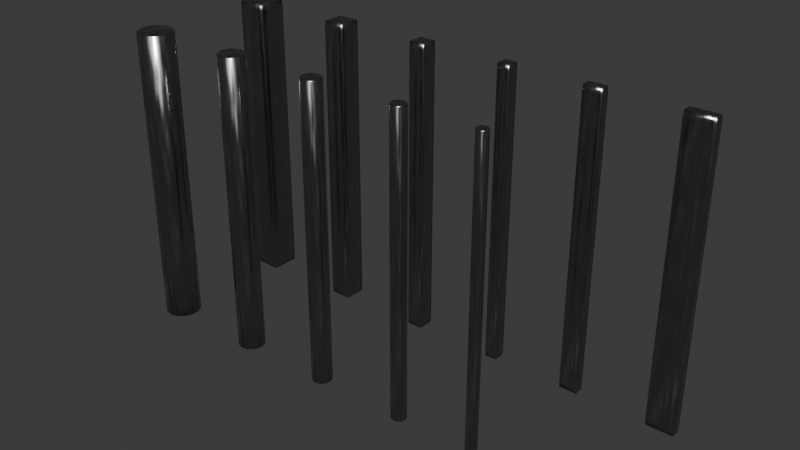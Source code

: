 # Source: FactoryComponentFMRods.blend  (saved by Blender 4.2.67; exported with 4.5.12 LTS)
import bpy
from mathutils import Matrix  # noqa: F401  (used for matrix-valued properties, if any)

bpy.ops.wm.read_factory_settings(use_empty=True)
scene = bpy.context.scene
scene.name = 'Scene'

# ---- collections
col_rods = bpy.data.collections.new('Rods'); scene.collection.children.link(col_rods)
col_circular = bpy.data.collections.new('Circular'); col_rods.children.link(col_circular)
col_square = bpy.data.collections.new('Square'); col_rods.children.link(col_square)
col_export = bpy.data.collections.new('Export'); scene.collection.children.link(col_export)

# ---- materials (node trees are filled in below, after node groups)
mat_metal = bpy.data.materials.new('Metal')

# ---- material node trees
mat_metal.use_nodes = True; mat_metal.node_tree.nodes.clear()
_N = mat_metal.node_tree.nodes; _L = mat_metal.node_tree.links
n0 = _N.new('ShaderNodeOutputMaterial'); n0.name = 'Material Output'; n0.location = (300, 300)
n1 = _N.new('ShaderNodeBsdfPrincipled'); n1.name = 'Principled BSDF'; n1.location = (10, 300)
n1.inputs[0].default_value = (0.3346, 0.3346, 0.3346, 1.0)
n2 = _N.new('ShaderNodeValToRGB'); n2.name = 'Color Ramp'; n2.location = (-458, 316)
while len(n2.color_ramp.elements) > 1: n2.color_ramp.elements.remove(n2.color_ramp.elements[-1])
n2.color_ramp.elements[0].position = 0.1; n2.color_ramp.elements[0].color = (0.0, 0.0, 0.0, 1.0)
_e = n2.color_ramp.elements.new(0.4955); _e.color = (1.0, 1.0, 1.0, 1.0)
n3 = _N.new('ShaderNodeValToRGB'); n3.name = 'Color Ramp.001'; n3.location = (-460, 84)
while len(n3.color_ramp.elements) > 1: n3.color_ramp.elements.remove(n3.color_ramp.elements[-1])
n3.color_ramp.elements[0].position = 0.3318; n3.color_ramp.elements[0].color = (0.0, 0.0, 0.0, 1.0)
_e = n3.color_ramp.elements.new(1.0); _e.color = (1.0, 1.0, 1.0, 1.0)
n4 = _N.new('ShaderNodeTexNoise'); n4.name = 'Noise Texture'; n4.location = (-694, 174)
n4.inputs[2].default_value = 10.0
n4.inputs[3].default_value = 15.0
n4.inputs[4].default_value = 0.8
n4.inputs[5].default_value = 0.75
n5 = _N.new('ShaderNodeMapping'); n5.name = 'Mapping'; n5.location = (-1382, -22)
n6 = _N.new('ShaderNodeTexCoord'); n6.name = 'Texture Coordinate'; n6.location = (-1562, -22)
n7 = _N.new('ShaderNodeBump'); n7.name = 'Bump'; n7.location = (-116, -100)
n7.inputs[0].default_value = 0.001
n7.inputs[1].default_value = 1.0
n7.inputs[2].default_value = 1.0
n8 = _N.new('ShaderNodeTexVoronoi'); n8.name = 'Voronoi Texture'; n8.location = (-345, -156)
n8.inputs[2].default_value = 2.5
n8.inputs[3].default_value = 0.1
n9 = _N.new('ShaderNodeMapping'); n9.name = 'Mapping.001'; n9.location = (-555, -163)
n10 = _N.new('ShaderNodeTexNoise'); n10.name = 'Noise Texture.001'; n10.location = (-774, -251)
n10.inputs[3].default_value = 8.0
n10.inputs[4].default_value = 0.6
_L.new(n1.outputs[0], n0.inputs[0])
_L.new(n2.outputs[0], n1.inputs[1])
_L.new(n3.outputs[0], n1.inputs[2])
_L.new(n5.outputs[0], n4.inputs[0])
_L.new(n6.outputs[0], n5.inputs[0])
_L.new(n4.outputs[0], n3.inputs[0])
_L.new(n7.outputs[0], n1.inputs[5])
_L.new(n8.outputs[1], n7.inputs[3])
_L.new(n9.outputs[0], n8.inputs[0])
_L.new(n10.outputs[0], n9.inputs[0])
_L.new(n5.outputs[0], n10.inputs[0])
n0.is_active_output = True

# ---- world
world_world = bpy.data.worlds.new('World'); scene.world = world_world
world_world.use_nodes = True; world_world.node_tree.nodes.clear()
_N = world_world.node_tree.nodes; _L = world_world.node_tree.links
n0 = _N.new('ShaderNodeOutputWorld'); n0.name = 'World Output'; n0.location = (300, 300)
n1 = _N.new('ShaderNodeBackground'); n1.name = 'Background'; n1.location = (10, 300)
n1.inputs[0].default_value = (0.05088, 0.05088, 0.05088, 1.0)
_L.new(n1.outputs[0], n0.inputs[0])
n0.is_active_output = True
world_world.color = (0.05088, 0.05088, 0.05088)
world_world.use_sun_shadow = False
world_world.sun_shadow_jitter_overblur = 0.0

# ---- meshes
me_cylinder_006 = bpy.data.meshes.new('Cylinder.006')
me_cylinder_006.from_pydata([(-0.01556, 0.03757, 0.5031), (0.0, 0.045, 0.5), (-0.02875, 0.02875, 0.5031), (0.01722, 0.04157, 0.5), (-0.03757, 0.01556, 0.5031), (0.03182, 0.03182, 0.5), (-0.04066, 3.704e-11, 0.5031), (0.04157, 0.01722, 0.5), (-0.03757, -0.01556, 0.5031), (0.045, 0.0, 0.5), (-0.02875, -0.02875, 0.5031), (0.04157, -0.01722, 0.5), (-0.01556, -0.03757, 0.5031), (0.03182, -0.03182, 0.5), (-6.572e-11, -0.04066, 0.5031), (0.01722, -0.04157, 0.5), (0.01556, -0.03757, 0.5031), (0.0, -0.045, 0.5), (0.02875, -0.02875, 0.5031), (-0.01722, -0.04157, 0.5), (0.03757, -0.01556, 0.5031), (-0.03182, -0.03182, 0.5), (0.04066, 3.704e-11, 0.5031), (-0.04157, -0.01722, 0.5), (0.03757, 0.01556, 0.5031), (-0.045, 0.0, 0.5), (0.02875, 0.02875, 0.5031), (-0.04157, 0.01722, 0.5), (-6.572e-11, 0.04066, 0.5031), (-0.03182, 0.03182, 0.5), (0.01556, 0.03757, 0.5031), (-0.01722, 0.04157, 0.5), (-0.01556, 0.03757, -0.5031), (0.0, 0.045, -0.5), (-0.02875, 0.02875, -0.5031), (0.01722, 0.04157, -0.5), (-0.03757, 0.01556, -0.5031), (0.03182, 0.03182, -0.5), (-0.04066, 3.704e-11, -0.5031), (0.04157, 0.01722, -0.5), (-0.03757, -0.01556, -0.5031), (0.045, 0.0, -0.5), (-0.02875, -0.02875, -0.5031), (0.04157, -0.01722, -0.5), (-0.01556, -0.03757, -0.5031), (0.03182, -0.03182, -0.5), (-6.572e-11, -0.04066, -0.5031), (0.01722, -0.04157, -0.5), (0.01556, -0.03757, -0.5031), (0.0, -0.045, -0.5), (0.02875, -0.02875, -0.5031), (-0.01722, -0.04157, -0.5), (0.03757, -0.01556, -0.5031), (-0.03182, -0.03182, -0.5), (0.04066, 3.704e-11, -0.5031), (-0.04157, -0.01722, -0.5), (0.03757, 0.01556, -0.5031), (-0.045, 0.0, -0.5), (0.02875, 0.02875, -0.5031), (-0.04157, 0.01722, -0.5), (-6.572e-11, 0.04066, -0.5031), (-0.03182, 0.03182, -0.5), (0.01556, 0.03757, -0.5031), (-0.01722, 0.04157, -0.5)], [], [(3, 35, 33, 1), (5, 37, 35, 3), (7, 39, 37, 5), (9, 41, 39, 7), (11, 43, 41, 9), (13, 45, 43, 11), (15, 47, 45, 13), (17, 49, 47, 15), (19, 51, 49, 17), (21, 53, 51, 19), (23, 55, 53, 21), (25, 57, 55, 23), (27, 59, 57, 25), (23, 21, 10, 8), (29, 61, 59, 27), (31, 63, 61, 29), (13, 11, 20, 18), (27, 25, 6, 4), (3, 1, 28, 30), (17, 15, 16, 14), (7, 5, 26, 24), (31, 29, 2, 0), (21, 19, 12, 10), (11, 9, 22, 20), (25, 23, 8, 6), (15, 13, 18, 16), (5, 3, 30, 26), (29, 27, 4, 2), (19, 17, 14, 12), (9, 7, 24, 22), (1, 31, 0, 28), (30, 28, 0, 2, 4, 6, 8, 10, 12, 14, 16, 18, 20, 22, 24, 26), (55, 40, 42, 53), (45, 50, 52, 43), (59, 36, 38, 57), (35, 62, 60, 33), (49, 46, 48, 47), (39, 56, 58, 37), (63, 32, 34, 61), (53, 42, 44, 51), (43, 52, 54, 41), (57, 38, 40, 55), (47, 48, 50, 45), (37, 58, 62, 35), (61, 34, 36, 59), (51, 44, 46, 49), (41, 54, 56, 39), (33, 60, 32, 63), (62, 58, 56, 54, 52, 50, 48, 46, 44, 42, 40, 38, 36, 34, 32, 60), (1, 33, 63, 31)])
me_cylinder_006.polygons.foreach_set('use_smooth', [True] * 50)
_uv = me_cylinder_006.uv_layers.new(name='UVMap')
_uv.uv.foreach_set('vector', [0.9375, 1.0, 0.9375, 1.0, 1.0, 1.0, 1.0, 1.0, 0.875, 1.0, 0.875, 1.0, 0.9375, 1.0, 0.9375, 1.0, 0.8125, 1.0, 0.8125, 1.0, 0.875, 1.0, 0.875, 1.0, 0.75, 1.0, 0.75, 1.0, 0.8125, 1.0, 0.8125, 1.0, 0.6875, 1.0, 0.6875, 1.0, 0.75, 1.0, 0.75, 1.0, 0.625, 1.0, 0.625, 1.0, 0.6875, 1.0, 0.6875, 1.0, 0.5625, 1.0, 0.5625, 1.0, 0.625, 1.0, 0.625, 1.0, 0.5, 1.0, 0.5, 1.0, 0.5625, 1.0, 0.5625, 1.0, 0.4375, 1.0, 0.4375, 1.0, 0.5, 1.0, 0.5, 1.0, 0.375, 1.0, 0.375, 1.0, 0.4375, 1.0, 0.4375, 1.0, 0.3125, 1.0, 0.3125, 1.0, 0.375, 1.0, 0.375, 1.0, 0.25, 1.0, 0.25, 1.0, 0.3125, 1.0, 0.3125, 1.0, 0.1875, 1.0, 0.1875, 1.0, 0.25, 1.0, 0.25, 1.0, 0.3125, 1.0, 0.375, 1.0, 0.375, 1.0, 0.3125, 1.0, 0.125, 1.0, 0.125, 1.0, 0.1875, 1.0, 0.1875, 1.0, 0.0625, 1.0, 0.0625, 1.0, 0.125, 1.0, 0.125, 1.0, 0.625, 1.0, 0.6875, 1.0, 0.6875, 1.0, 0.625, 1.0, 0.1875, 1.0, 0.25, 1.0, 0.25, 1.0, 0.1875, 1.0, 0.9375, 1.0, 1.0, 1.0, 1.0, 1.0, 0.9375, 1.0, 0.5, 1.0, 0.5625, 1.0, 0.5625, 1.0, 0.5, 1.0, 0.8125, 1.0, 0.875, 1.0, 0.875, 1.0, 0.8125, 1.0, 0.0625, 1.0, 0.125, 1.0, 0.125, 1.0, 0.0625, 1.0, 0.375, 1.0, 0.4375, 1.0, 0.4375, 1.0, 0.375, 1.0, 0.6875, 1.0, 0.75, 1.0, 0.75, 1.0, 0.6875, 1.0, 0.25, 1.0, 0.3125, 1.0, 0.3125, 1.0, 0.25, 1.0, 0.5625, 1.0, 0.625, 1.0, 0.625, 1.0, 0.5625, 1.0, 0.875, 1.0, 0.9375, 1.0, 0.9375, 1.0, 0.875, 1.0, 0.125, 1.0, 0.1875, 1.0, 0.1875, 1.0, 0.125, 1.0, 0.4375, 1.0, 0.5, 1.0, 0.5, 1.0, 0.4375, 1.0, 0.75, 1.0, 0.8125, 1.0, 0.8125, 1.0, 0.75, 1.0, 0.0, 1.0, 0.0625, 1.0, 0.0625, 1.0, 0.0, 1.0, 0.3418, 0.4717, 0.25, 0.49, 0.1582, 0.4717, 0.08029, 0.4197, 0.02827, 0.3418, 0.01, 0.25, 0.02827, 0.1582, 0.08029, 0.08029, 0.1582, 0.02827, 0.25, 0.01, 0.3418, 0.02827, 0.4197, 0.08029, 0.4717, 0.1582, 0.49, 0.25, 0.4717, 0.3418, 0.4197, 0.4197, 0.3125, 1.0, 0.3125, 1.0, 0.375, 1.0, 0.375, 1.0, 0.625, 1.0, 0.625, 1.0, 0.6875, 1.0, 0.6875, 1.0, 0.1875, 1.0, 0.1875, 1.0, 0.25, 1.0, 0.25, 1.0, 0.9375, 1.0, 0.9375, 1.0, 1.0, 1.0, 1.0, 1.0, 0.5, 1.0, 0.5, 1.0, 0.5625, 1.0, 0.5625, 1.0, 0.8125, 1.0, 0.8125, 1.0, 0.875, 1.0, 0.875, 1.0, 0.0625, 1.0, 0.0625, 1.0, 0.125, 1.0, 0.125, 1.0, 0.375, 1.0, 0.375, 1.0, 0.4375, 1.0, 0.4375, 1.0, 0.6875, 1.0, 0.6875, 1.0, 0.75, 1.0, 0.75, 1.0, 0.25, 1.0, 0.25, 1.0, 0.3125, 1.0, 0.3125, 1.0, 0.5625, 1.0, 0.5625, 1.0, 0.625, 1.0, 0.625, 1.0, 0.875, 1.0, 0.875, 1.0, 0.9375, 1.0, 0.9375, 1.0, 0.125, 1.0, 0.125, 1.0, 0.1875, 1.0, 0.1875, 1.0, 0.4375, 1.0, 0.4375, 1.0, 0.5, 1.0, 0.5, 1.0, 0.75, 1.0, 0.75, 1.0, 0.8125, 1.0, 0.8125, 1.0, 0.0, 1.0, 0.0, 1.0, 0.0625, 1.0, 0.0625, 1.0, 0.3418, 0.4717, 0.4197, 0.4197, 0.4717, 0.3418, 0.49, 0.25, 0.4717, 0.1582, 0.4197, 0.08029, 0.3418, 0.02827, 0.25, 0.01, 0.1582, 0.02827, 0.08029, 0.08029, 0.02827, 0.1582, 0.01, 0.25, 0.02827, 0.3418, 0.08029, 0.4197, 0.1582, 0.4717, 0.25, 0.49, 0.0, 1.0, 0.0, 1.0, 0.0625, 1.0, 0.0625, 1.0])
me_cylinder_006.materials.append(mat_metal)
me_cylinder_006.update()
me_cylinder_007 = bpy.data.meshes.new('Cylinder.007')
me_cylinder_007.from_pydata([(-0.01167, 0.02818, 0.5031), (0.0, 0.03375, 0.5), (-0.02156, 0.02156, 0.5031), (0.01292, 0.03118, 0.5), (-0.02818, 0.01167, 0.5031), (0.02386, 0.02386, 0.5), (-0.0305, 2.778e-11, 0.5031), (0.03118, 0.01292, 0.5), (-0.02818, -0.01167, 0.5031), (0.03375, 0.0, 0.5), (-0.02156, -0.02156, 0.5031), (0.03118, -0.01292, 0.5), (-0.01167, -0.02818, 0.5031), (0.02386, -0.02386, 0.5), (-4.929e-11, -0.0305, 0.5031), (0.01292, -0.03118, 0.5), (0.01167, -0.02818, 0.5031), (0.0, -0.03375, 0.5), (0.02156, -0.02156, 0.5031), (-0.01292, -0.03118, 0.5), (0.02818, -0.01167, 0.5031), (-0.02386, -0.02386, 0.5), (0.0305, 2.778e-11, 0.5031), (-0.03118, -0.01292, 0.5), (0.02818, 0.01167, 0.5031), (-0.03375, 0.0, 0.5), (0.02156, 0.02156, 0.5031), (-0.03118, 0.01292, 0.5), (-4.929e-11, 0.0305, 0.5031), (-0.02386, 0.02386, 0.5), (0.01167, 0.02818, 0.5031), (-0.01292, 0.03118, 0.5), (-0.01167, 0.02818, -0.5031), (0.0, 0.03375, -0.5), (-0.02156, 0.02156, -0.5031), (0.01292, 0.03118, -0.5), (-0.02818, 0.01167, -0.5031), (0.02386, 0.02386, -0.5), (-0.0305, 2.778e-11, -0.5031), (0.03118, 0.01292, -0.5), (-0.02818, -0.01167, -0.5031), (0.03375, 0.0, -0.5), (-0.02156, -0.02156, -0.5031), (0.03118, -0.01292, -0.5), (-0.01167, -0.02818, -0.5031), (0.02386, -0.02386, -0.5), (-4.929e-11, -0.0305, -0.5031), (0.01292, -0.03118, -0.5), (0.01167, -0.02818, -0.5031), (0.0, -0.03375, -0.5), (0.02156, -0.02156, -0.5031), (-0.01292, -0.03118, -0.5), (0.02818, -0.01167, -0.5031), (-0.02386, -0.02386, -0.5), (0.0305, 2.778e-11, -0.5031), (-0.03118, -0.01292, -0.5), (0.02818, 0.01167, -0.5031), (-0.03375, 0.0, -0.5), (0.02156, 0.02156, -0.5031), (-0.03118, 0.01292, -0.5), (-4.929e-11, 0.0305, -0.5031), (-0.02386, 0.02386, -0.5), (0.01167, 0.02818, -0.5031), (-0.01292, 0.03118, -0.5)], [], [(3, 35, 33, 1), (5, 37, 35, 3), (7, 39, 37, 5), (9, 41, 39, 7), (11, 43, 41, 9), (13, 45, 43, 11), (15, 47, 45, 13), (17, 49, 47, 15), (19, 51, 49, 17), (21, 53, 51, 19), (23, 55, 53, 21), (25, 57, 55, 23), (27, 59, 57, 25), (23, 21, 10, 8), (29, 61, 59, 27), (31, 63, 61, 29), (13, 11, 20, 18), (27, 25, 6, 4), (3, 1, 28, 30), (17, 15, 16, 14), (7, 5, 26, 24), (31, 29, 2, 0), (21, 19, 12, 10), (11, 9, 22, 20), (25, 23, 8, 6), (15, 13, 18, 16), (5, 3, 30, 26), (29, 27, 4, 2), (19, 17, 14, 12), (9, 7, 24, 22), (1, 31, 0, 28), (30, 28, 0, 2, 4, 6, 8, 10, 12, 14, 16, 18, 20, 22, 24, 26), (55, 40, 42, 53), (45, 50, 52, 43), (59, 36, 38, 57), (35, 62, 60, 33), (49, 46, 48, 47), (39, 56, 58, 37), (63, 32, 34, 61), (53, 42, 44, 51), (43, 52, 54, 41), (57, 38, 40, 55), (47, 48, 50, 45), (37, 58, 62, 35), (61, 34, 36, 59), (51, 44, 46, 49), (41, 54, 56, 39), (33, 60, 32, 63), (62, 58, 56, 54, 52, 50, 48, 46, 44, 42, 40, 38, 36, 34, 32, 60), (1, 33, 63, 31)])
me_cylinder_007.polygons.foreach_set('use_smooth', [True] * 50)
_uv = me_cylinder_007.uv_layers.new(name='UVMap')
_uv.uv.foreach_set('vector', [0.9375, 1.0, 0.9375, 1.0, 1.0, 1.0, 1.0, 1.0, 0.875, 1.0, 0.875, 1.0, 0.9375, 1.0, 0.9375, 1.0, 0.8125, 1.0, 0.8125, 1.0, 0.875, 1.0, 0.875, 1.0, 0.75, 1.0, 0.75, 1.0, 0.8125, 1.0, 0.8125, 1.0, 0.6875, 1.0, 0.6875, 1.0, 0.75, 1.0, 0.75, 1.0, 0.625, 1.0, 0.625, 1.0, 0.6875, 1.0, 0.6875, 1.0, 0.5625, 1.0, 0.5625, 1.0, 0.625, 1.0, 0.625, 1.0, 0.5, 1.0, 0.5, 1.0, 0.5625, 1.0, 0.5625, 1.0, 0.4375, 1.0, 0.4375, 1.0, 0.5, 1.0, 0.5, 1.0, 0.375, 1.0, 0.375, 1.0, 0.4375, 1.0, 0.4375, 1.0, 0.3125, 1.0, 0.3125, 1.0, 0.375, 1.0, 0.375, 1.0, 0.25, 1.0, 0.25, 1.0, 0.3125, 1.0, 0.3125, 1.0, 0.1875, 1.0, 0.1875, 1.0, 0.25, 1.0, 0.25, 1.0, 0.3125, 1.0, 0.375, 1.0, 0.375, 1.0, 0.3125, 1.0, 0.125, 1.0, 0.125, 1.0, 0.1875, 1.0, 0.1875, 1.0, 0.0625, 1.0, 0.0625, 1.0, 0.125, 1.0, 0.125, 1.0, 0.625, 1.0, 0.6875, 1.0, 0.6875, 1.0, 0.625, 1.0, 0.1875, 1.0, 0.25, 1.0, 0.25, 1.0, 0.1875, 1.0, 0.9375, 1.0, 1.0, 1.0, 1.0, 1.0, 0.9375, 1.0, 0.5, 1.0, 0.5625, 1.0, 0.5625, 1.0, 0.5, 1.0, 0.8125, 1.0, 0.875, 1.0, 0.875, 1.0, 0.8125, 1.0, 0.0625, 1.0, 0.125, 1.0, 0.125, 1.0, 0.0625, 1.0, 0.375, 1.0, 0.4375, 1.0, 0.4375, 1.0, 0.375, 1.0, 0.6875, 1.0, 0.75, 1.0, 0.75, 1.0, 0.6875, 1.0, 0.25, 1.0, 0.3125, 1.0, 0.3125, 1.0, 0.25, 1.0, 0.5625, 1.0, 0.625, 1.0, 0.625, 1.0, 0.5625, 1.0, 0.875, 1.0, 0.9375, 1.0, 0.9375, 1.0, 0.875, 1.0, 0.125, 1.0, 0.1875, 1.0, 0.1875, 1.0, 0.125, 1.0, 0.4375, 1.0, 0.5, 1.0, 0.5, 1.0, 0.4375, 1.0, 0.75, 1.0, 0.8125, 1.0, 0.8125, 1.0, 0.75, 1.0, 0.0, 1.0, 0.0625, 1.0, 0.0625, 1.0, 0.0, 1.0, 0.3418, 0.4717, 0.25, 0.49, 0.1582, 0.4717, 0.08029, 0.4197, 0.02827, 0.3418, 0.01, 0.25, 0.02827, 0.1582, 0.08029, 0.08029, 0.1582, 0.02827, 0.25, 0.01, 0.3418, 0.02827, 0.4197, 0.08029, 0.4717, 0.1582, 0.49, 0.25, 0.4717, 0.3418, 0.4197, 0.4197, 0.3125, 1.0, 0.3125, 1.0, 0.375, 1.0, 0.375, 1.0, 0.625, 1.0, 0.625, 1.0, 0.6875, 1.0, 0.6875, 1.0, 0.1875, 1.0, 0.1875, 1.0, 0.25, 1.0, 0.25, 1.0, 0.9375, 1.0, 0.9375, 1.0, 1.0, 1.0, 1.0, 1.0, 0.5, 1.0, 0.5, 1.0, 0.5625, 1.0, 0.5625, 1.0, 0.8125, 1.0, 0.8125, 1.0, 0.875, 1.0, 0.875, 1.0, 0.0625, 1.0, 0.0625, 1.0, 0.125, 1.0, 0.125, 1.0, 0.375, 1.0, 0.375, 1.0, 0.4375, 1.0, 0.4375, 1.0, 0.6875, 1.0, 0.6875, 1.0, 0.75, 1.0, 0.75, 1.0, 0.25, 1.0, 0.25, 1.0, 0.3125, 1.0, 0.3125, 1.0, 0.5625, 1.0, 0.5625, 1.0, 0.625, 1.0, 0.625, 1.0, 0.875, 1.0, 0.875, 1.0, 0.9375, 1.0, 0.9375, 1.0, 0.125, 1.0, 0.125, 1.0, 0.1875, 1.0, 0.1875, 1.0, 0.4375, 1.0, 0.4375, 1.0, 0.5, 1.0, 0.5, 1.0, 0.75, 1.0, 0.75, 1.0, 0.8125, 1.0, 0.8125, 1.0, 0.0, 1.0, 0.0, 1.0, 0.0625, 1.0, 0.0625, 1.0, 0.3418, 0.4717, 0.4197, 0.4197, 0.4717, 0.3418, 0.49, 0.25, 0.4717, 0.1582, 0.4197, 0.08029, 0.3418, 0.02827, 0.25, 0.01, 0.1582, 0.02827, 0.08029, 0.08029, 0.02827, 0.1582, 0.01, 0.25, 0.02827, 0.3418, 0.08029, 0.4197, 0.1582, 0.4717, 0.25, 0.49, 0.0, 1.0, 0.0, 1.0, 0.0625, 1.0, 0.0625, 1.0])
me_cylinder_007.materials.append(mat_metal)
me_cylinder_007.update()
me_cylinder_008 = bpy.data.meshes.new('Cylinder.008')
me_cylinder_008.from_pydata([(-0.008753, 0.02113, 0.5031), (0.0, 0.02531, 0.5), (-0.01617, 0.01617, 0.5031), (0.009687, 0.02339, 0.5), (-0.02113, 0.008753, 0.5031), (0.0179, 0.0179, 0.5), (-0.02287, 2.084e-11, 0.5031), (0.02339, 0.009687, 0.5), (-0.02113, -0.008753, 0.5031), (0.02531, 0.0, 0.5), (-0.01617, -0.01617, 0.5031), (0.02339, -0.009687, 0.5), (-0.008753, -0.02113, 0.5031), (0.0179, -0.0179, 0.5), (-3.697e-11, -0.02287, 0.5031), (0.009687, -0.02339, 0.5), (0.008753, -0.02113, 0.5031), (0.0, -0.02531, 0.5), (0.01617, -0.01617, 0.5031), (-0.009687, -0.02339, 0.5), (0.02113, -0.008753, 0.5031), (-0.0179, -0.0179, 0.5), (0.02287, 2.084e-11, 0.5031), (-0.02339, -0.009687, 0.5), (0.02113, 0.008753, 0.5031), (-0.02531, 0.0, 0.5), (0.01617, 0.01617, 0.5031), (-0.02339, 0.009687, 0.5), (-3.697e-11, 0.02287, 0.5031), (-0.0179, 0.0179, 0.5), (0.008753, 0.02113, 0.5031), (-0.009687, 0.02339, 0.5), (-0.008753, 0.02113, -0.5031), (0.0, 0.02531, -0.5), (-0.01617, 0.01617, -0.5031), (0.009687, 0.02339, -0.5), (-0.02113, 0.008753, -0.5031), (0.0179, 0.0179, -0.5), (-0.02287, 2.084e-11, -0.5031), (0.02339, 0.009687, -0.5), (-0.02113, -0.008753, -0.5031), (0.02531, 0.0, -0.5), (-0.01617, -0.01617, -0.5031), (0.02339, -0.009687, -0.5), (-0.008753, -0.02113, -0.5031), (0.0179, -0.0179, -0.5), (-3.697e-11, -0.02287, -0.5031), (0.009687, -0.02339, -0.5), (0.008753, -0.02113, -0.5031), (0.0, -0.02531, -0.5), (0.01617, -0.01617, -0.5031), (-0.009687, -0.02339, -0.5), (0.02113, -0.008753, -0.5031), (-0.0179, -0.0179, -0.5), (0.02287, 2.084e-11, -0.5031), (-0.02339, -0.009687, -0.5), (0.02113, 0.008753, -0.5031), (-0.02531, 0.0, -0.5), (0.01617, 0.01617, -0.5031), (-0.02339, 0.009687, -0.5), (-3.697e-11, 0.02287, -0.5031), (-0.0179, 0.0179, -0.5), (0.008753, 0.02113, -0.5031), (-0.009687, 0.02339, -0.5)], [], [(3, 35, 33, 1), (5, 37, 35, 3), (7, 39, 37, 5), (9, 41, 39, 7), (11, 43, 41, 9), (13, 45, 43, 11), (15, 47, 45, 13), (17, 49, 47, 15), (19, 51, 49, 17), (21, 53, 51, 19), (23, 55, 53, 21), (25, 57, 55, 23), (27, 59, 57, 25), (23, 21, 10, 8), (29, 61, 59, 27), (31, 63, 61, 29), (13, 11, 20, 18), (27, 25, 6, 4), (3, 1, 28, 30), (17, 15, 16, 14), (7, 5, 26, 24), (31, 29, 2, 0), (21, 19, 12, 10), (11, 9, 22, 20), (25, 23, 8, 6), (15, 13, 18, 16), (5, 3, 30, 26), (29, 27, 4, 2), (19, 17, 14, 12), (9, 7, 24, 22), (1, 31, 0, 28), (30, 28, 0, 2, 4, 6, 8, 10, 12, 14, 16, 18, 20, 22, 24, 26), (55, 40, 42, 53), (45, 50, 52, 43), (59, 36, 38, 57), (35, 62, 60, 33), (49, 46, 48, 47), (39, 56, 58, 37), (63, 32, 34, 61), (53, 42, 44, 51), (43, 52, 54, 41), (57, 38, 40, 55), (47, 48, 50, 45), (37, 58, 62, 35), (61, 34, 36, 59), (51, 44, 46, 49), (41, 54, 56, 39), (33, 60, 32, 63), (62, 58, 56, 54, 52, 50, 48, 46, 44, 42, 40, 38, 36, 34, 32, 60), (1, 33, 63, 31)])
me_cylinder_008.polygons.foreach_set('use_smooth', [True] * 50)
_uv = me_cylinder_008.uv_layers.new(name='UVMap')
_uv.uv.foreach_set('vector', [0.9375, 1.0, 0.9375, 1.0, 1.0, 1.0, 1.0, 1.0, 0.875, 1.0, 0.875, 1.0, 0.9375, 1.0, 0.9375, 1.0, 0.8125, 1.0, 0.8125, 1.0, 0.875, 1.0, 0.875, 1.0, 0.75, 1.0, 0.75, 1.0, 0.8125, 1.0, 0.8125, 1.0, 0.6875, 1.0, 0.6875, 1.0, 0.75, 1.0, 0.75, 1.0, 0.625, 1.0, 0.625, 1.0, 0.6875, 1.0, 0.6875, 1.0, 0.5625, 1.0, 0.5625, 1.0, 0.625, 1.0, 0.625, 1.0, 0.5, 1.0, 0.5, 1.0, 0.5625, 1.0, 0.5625, 1.0, 0.4375, 1.0, 0.4375, 1.0, 0.5, 1.0, 0.5, 1.0, 0.375, 1.0, 0.375, 1.0, 0.4375, 1.0, 0.4375, 1.0, 0.3125, 1.0, 0.3125, 1.0, 0.375, 1.0, 0.375, 1.0, 0.25, 1.0, 0.25, 1.0, 0.3125, 1.0, 0.3125, 1.0, 0.1875, 1.0, 0.1875, 1.0, 0.25, 1.0, 0.25, 1.0, 0.3125, 1.0, 0.375, 1.0, 0.375, 1.0, 0.3125, 1.0, 0.125, 1.0, 0.125, 1.0, 0.1875, 1.0, 0.1875, 1.0, 0.0625, 1.0, 0.0625, 1.0, 0.125, 1.0, 0.125, 1.0, 0.625, 1.0, 0.6875, 1.0, 0.6875, 1.0, 0.625, 1.0, 0.1875, 1.0, 0.25, 1.0, 0.25, 1.0, 0.1875, 1.0, 0.9375, 1.0, 1.0, 1.0, 1.0, 1.0, 0.9375, 1.0, 0.5, 1.0, 0.5625, 1.0, 0.5625, 1.0, 0.5, 1.0, 0.8125, 1.0, 0.875, 1.0, 0.875, 1.0, 0.8125, 1.0, 0.0625, 1.0, 0.125, 1.0, 0.125, 1.0, 0.0625, 1.0, 0.375, 1.0, 0.4375, 1.0, 0.4375, 1.0, 0.375, 1.0, 0.6875, 1.0, 0.75, 1.0, 0.75, 1.0, 0.6875, 1.0, 0.25, 1.0, 0.3125, 1.0, 0.3125, 1.0, 0.25, 1.0, 0.5625, 1.0, 0.625, 1.0, 0.625, 1.0, 0.5625, 1.0, 0.875, 1.0, 0.9375, 1.0, 0.9375, 1.0, 0.875, 1.0, 0.125, 1.0, 0.1875, 1.0, 0.1875, 1.0, 0.125, 1.0, 0.4375, 1.0, 0.5, 1.0, 0.5, 1.0, 0.4375, 1.0, 0.75, 1.0, 0.8125, 1.0, 0.8125, 1.0, 0.75, 1.0, 0.0, 1.0, 0.0625, 1.0, 0.0625, 1.0, 0.0, 1.0, 0.3418, 0.4717, 0.25, 0.49, 0.1582, 0.4717, 0.08029, 0.4197, 0.02827, 0.3418, 0.01, 0.25, 0.02827, 0.1582, 0.08029, 0.08029, 0.1582, 0.02827, 0.25, 0.01, 0.3418, 0.02827, 0.4197, 0.08029, 0.4717, 0.1582, 0.49, 0.25, 0.4717, 0.3418, 0.4197, 0.4197, 0.3125, 1.0, 0.3125, 1.0, 0.375, 1.0, 0.375, 1.0, 0.625, 1.0, 0.625, 1.0, 0.6875, 1.0, 0.6875, 1.0, 0.1875, 1.0, 0.1875, 1.0, 0.25, 1.0, 0.25, 1.0, 0.9375, 1.0, 0.9375, 1.0, 1.0, 1.0, 1.0, 1.0, 0.5, 1.0, 0.5, 1.0, 0.5625, 1.0, 0.5625, 1.0, 0.8125, 1.0, 0.8125, 1.0, 0.875, 1.0, 0.875, 1.0, 0.0625, 1.0, 0.0625, 1.0, 0.125, 1.0, 0.125, 1.0, 0.375, 1.0, 0.375, 1.0, 0.4375, 1.0, 0.4375, 1.0, 0.6875, 1.0, 0.6875, 1.0, 0.75, 1.0, 0.75, 1.0, 0.25, 1.0, 0.25, 1.0, 0.3125, 1.0, 0.3125, 1.0, 0.5625, 1.0, 0.5625, 1.0, 0.625, 1.0, 0.625, 1.0, 0.875, 1.0, 0.875, 1.0, 0.9375, 1.0, 0.9375, 1.0, 0.125, 1.0, 0.125, 1.0, 0.1875, 1.0, 0.1875, 1.0, 0.4375, 1.0, 0.4375, 1.0, 0.5, 1.0, 0.5, 1.0, 0.75, 1.0, 0.75, 1.0, 0.8125, 1.0, 0.8125, 1.0, 0.0, 1.0, 0.0, 1.0, 0.0625, 1.0, 0.0625, 1.0, 0.3418, 0.4717, 0.4197, 0.4197, 0.4717, 0.3418, 0.49, 0.25, 0.4717, 0.1582, 0.4197, 0.08029, 0.3418, 0.02827, 0.25, 0.01, 0.1582, 0.02827, 0.08029, 0.08029, 0.02827, 0.1582, 0.01, 0.25, 0.02827, 0.3418, 0.08029, 0.4197, 0.1582, 0.4717, 0.25, 0.49, 0.0, 1.0, 0.0, 1.0, 0.0625, 1.0, 0.0625, 1.0])
me_cylinder_008.materials.append(mat_metal)
me_cylinder_008.update()
me_cylinder_009 = bpy.data.meshes.new('Cylinder.009')
me_cylinder_009.from_pydata([(-0.006565, 0.01585, 0.5031), (0.0, 0.01898, 0.5), (-0.01213, 0.01213, 0.5031), (0.007265, 0.01754, 0.5), (-0.01585, 0.006565, 0.5031), (0.01342, 0.01342, 0.5), (-0.01715, 1.563e-11, 0.5031), (0.01754, 0.007265, 0.5), (-0.01585, -0.006565, 0.5031), (0.01898, 0.0, 0.5), (-0.01213, -0.01213, 0.5031), (0.01754, -0.007265, 0.5), (-0.006565, -0.01585, 0.5031), (0.01342, -0.01342, 0.5), (-2.773e-11, -0.01715, 0.5031), (0.007265, -0.01754, 0.5), (0.006565, -0.01585, 0.5031), (0.0, -0.01898, 0.5), (0.01213, -0.01213, 0.5031), (-0.007265, -0.01754, 0.5), (0.01585, -0.006565, 0.5031), (-0.01342, -0.01342, 0.5), (0.01715, 1.563e-11, 0.5031), (-0.01754, -0.007265, 0.5), (0.01585, 0.006565, 0.5031), (-0.01898, 0.0, 0.5), (0.01213, 0.01213, 0.5031), (-0.01754, 0.007265, 0.5), (-2.773e-11, 0.01715, 0.5031), (-0.01342, 0.01342, 0.5), (0.006565, 0.01585, 0.5031), (-0.007265, 0.01754, 0.5), (-0.006565, 0.01585, -0.5031), (0.0, 0.01898, -0.5), (-0.01213, 0.01213, -0.5031), (0.007265, 0.01754, -0.5), (-0.01585, 0.006565, -0.5031), (0.01342, 0.01342, -0.5), (-0.01715, 1.563e-11, -0.5031), (0.01754, 0.007265, -0.5), (-0.01585, -0.006565, -0.5031), (0.01898, 0.0, -0.5), (-0.01213, -0.01213, -0.5031), (0.01754, -0.007265, -0.5), (-0.006565, -0.01585, -0.5031), (0.01342, -0.01342, -0.5), (-2.773e-11, -0.01715, -0.5031), (0.007265, -0.01754, -0.5), (0.006565, -0.01585, -0.5031), (0.0, -0.01898, -0.5), (0.01213, -0.01213, -0.5031), (-0.007265, -0.01754, -0.5), (0.01585, -0.006565, -0.5031), (-0.01342, -0.01342, -0.5), (0.01715, 1.563e-11, -0.5031), (-0.01754, -0.007265, -0.5), (0.01585, 0.006565, -0.5031), (-0.01898, 0.0, -0.5), (0.01213, 0.01213, -0.5031), (-0.01754, 0.007265, -0.5), (-2.773e-11, 0.01715, -0.5031), (-0.01342, 0.01342, -0.5), (0.006565, 0.01585, -0.5031), (-0.007265, 0.01754, -0.5)], [], [(3, 35, 33, 1), (5, 37, 35, 3), (7, 39, 37, 5), (9, 41, 39, 7), (11, 43, 41, 9), (13, 45, 43, 11), (15, 47, 45, 13), (17, 49, 47, 15), (19, 51, 49, 17), (21, 53, 51, 19), (23, 55, 53, 21), (25, 57, 55, 23), (27, 59, 57, 25), (23, 21, 10, 8), (29, 61, 59, 27), (31, 63, 61, 29), (13, 11, 20, 18), (27, 25, 6, 4), (3, 1, 28, 30), (17, 15, 16, 14), (7, 5, 26, 24), (31, 29, 2, 0), (21, 19, 12, 10), (11, 9, 22, 20), (25, 23, 8, 6), (15, 13, 18, 16), (5, 3, 30, 26), (29, 27, 4, 2), (19, 17, 14, 12), (9, 7, 24, 22), (1, 31, 0, 28), (30, 28, 0, 2, 4, 6, 8, 10, 12, 14, 16, 18, 20, 22, 24, 26), (55, 40, 42, 53), (45, 50, 52, 43), (59, 36, 38, 57), (35, 62, 60, 33), (49, 46, 48, 47), (39, 56, 58, 37), (63, 32, 34, 61), (53, 42, 44, 51), (43, 52, 54, 41), (57, 38, 40, 55), (47, 48, 50, 45), (37, 58, 62, 35), (61, 34, 36, 59), (51, 44, 46, 49), (41, 54, 56, 39), (33, 60, 32, 63), (62, 58, 56, 54, 52, 50, 48, 46, 44, 42, 40, 38, 36, 34, 32, 60), (1, 33, 63, 31)])
me_cylinder_009.polygons.foreach_set('use_smooth', [True] * 50)
_uv = me_cylinder_009.uv_layers.new(name='UVMap')
_uv.uv.foreach_set('vector', [0.9375, 1.0, 0.9375, 1.0, 1.0, 1.0, 1.0, 1.0, 0.875, 1.0, 0.875, 1.0, 0.9375, 1.0, 0.9375, 1.0, 0.8125, 1.0, 0.8125, 1.0, 0.875, 1.0, 0.875, 1.0, 0.75, 1.0, 0.75, 1.0, 0.8125, 1.0, 0.8125, 1.0, 0.6875, 1.0, 0.6875, 1.0, 0.75, 1.0, 0.75, 1.0, 0.625, 1.0, 0.625, 1.0, 0.6875, 1.0, 0.6875, 1.0, 0.5625, 1.0, 0.5625, 1.0, 0.625, 1.0, 0.625, 1.0, 0.5, 1.0, 0.5, 1.0, 0.5625, 1.0, 0.5625, 1.0, 0.4375, 1.0, 0.4375, 1.0, 0.5, 1.0, 0.5, 1.0, 0.375, 1.0, 0.375, 1.0, 0.4375, 1.0, 0.4375, 1.0, 0.3125, 1.0, 0.3125, 1.0, 0.375, 1.0, 0.375, 1.0, 0.25, 1.0, 0.25, 1.0, 0.3125, 1.0, 0.3125, 1.0, 0.1875, 1.0, 0.1875, 1.0, 0.25, 1.0, 0.25, 1.0, 0.3125, 1.0, 0.375, 1.0, 0.375, 1.0, 0.3125, 1.0, 0.125, 1.0, 0.125, 1.0, 0.1875, 1.0, 0.1875, 1.0, 0.0625, 1.0, 0.0625, 1.0, 0.125, 1.0, 0.125, 1.0, 0.625, 1.0, 0.6875, 1.0, 0.6875, 1.0, 0.625, 1.0, 0.1875, 1.0, 0.25, 1.0, 0.25, 1.0, 0.1875, 1.0, 0.9375, 1.0, 1.0, 1.0, 1.0, 1.0, 0.9375, 1.0, 0.5, 1.0, 0.5625, 1.0, 0.5625, 1.0, 0.5, 1.0, 0.8125, 1.0, 0.875, 1.0, 0.875, 1.0, 0.8125, 1.0, 0.0625, 1.0, 0.125, 1.0, 0.125, 1.0, 0.0625, 1.0, 0.375, 1.0, 0.4375, 1.0, 0.4375, 1.0, 0.375, 1.0, 0.6875, 1.0, 0.75, 1.0, 0.75, 1.0, 0.6875, 1.0, 0.25, 1.0, 0.3125, 1.0, 0.3125, 1.0, 0.25, 1.0, 0.5625, 1.0, 0.625, 1.0, 0.625, 1.0, 0.5625, 1.0, 0.875, 1.0, 0.9375, 1.0, 0.9375, 1.0, 0.875, 1.0, 0.125, 1.0, 0.1875, 1.0, 0.1875, 1.0, 0.125, 1.0, 0.4375, 1.0, 0.5, 1.0, 0.5, 1.0, 0.4375, 1.0, 0.75, 1.0, 0.8125, 1.0, 0.8125, 1.0, 0.75, 1.0, 0.0, 1.0, 0.0625, 1.0, 0.0625, 1.0, 0.0, 1.0, 0.3418, 0.4717, 0.25, 0.49, 0.1582, 0.4717, 0.08029, 0.4197, 0.02827, 0.3418, 0.01, 0.25, 0.02827, 0.1582, 0.08029, 0.08029, 0.1582, 0.02827, 0.25, 0.01, 0.3418, 0.02827, 0.4197, 0.08029, 0.4717, 0.1582, 0.49, 0.25, 0.4717, 0.3418, 0.4197, 0.4197, 0.3125, 1.0, 0.3125, 1.0, 0.375, 1.0, 0.375, 1.0, 0.625, 1.0, 0.625, 1.0, 0.6875, 1.0, 0.6875, 1.0, 0.1875, 1.0, 0.1875, 1.0, 0.25, 1.0, 0.25, 1.0, 0.9375, 1.0, 0.9375, 1.0, 1.0, 1.0, 1.0, 1.0, 0.5, 1.0, 0.5, 1.0, 0.5625, 1.0, 0.5625, 1.0, 0.8125, 1.0, 0.8125, 1.0, 0.875, 1.0, 0.875, 1.0, 0.0625, 1.0, 0.0625, 1.0, 0.125, 1.0, 0.125, 1.0, 0.375, 1.0, 0.375, 1.0, 0.4375, 1.0, 0.4375, 1.0, 0.6875, 1.0, 0.6875, 1.0, 0.75, 1.0, 0.75, 1.0, 0.25, 1.0, 0.25, 1.0, 0.3125, 1.0, 0.3125, 1.0, 0.5625, 1.0, 0.5625, 1.0, 0.625, 1.0, 0.625, 1.0, 0.875, 1.0, 0.875, 1.0, 0.9375, 1.0, 0.9375, 1.0, 0.125, 1.0, 0.125, 1.0, 0.1875, 1.0, 0.1875, 1.0, 0.4375, 1.0, 0.4375, 1.0, 0.5, 1.0, 0.5, 1.0, 0.75, 1.0, 0.75, 1.0, 0.8125, 1.0, 0.8125, 1.0, 0.0, 1.0, 0.0, 1.0, 0.0625, 1.0, 0.0625, 1.0, 0.3418, 0.4717, 0.4197, 0.4197, 0.4717, 0.3418, 0.49, 0.25, 0.4717, 0.1582, 0.4197, 0.08029, 0.3418, 0.02827, 0.25, 0.01, 0.1582, 0.02827, 0.08029, 0.08029, 0.02827, 0.1582, 0.01, 0.25, 0.02827, 0.3418, 0.08029, 0.4197, 0.1582, 0.4717, 0.25, 0.49, 0.0, 1.0, 0.0, 1.0, 0.0625, 1.0, 0.0625, 1.0])
me_cylinder_009.materials.append(mat_metal)
me_cylinder_009.update()
me_cylinder_003 = bpy.data.meshes.new('Cylinder.003')
me_cylinder_003.from_pydata([(-0.02075, 0.05009, 0.5031), (0.0, 0.06, 0.5), (-0.03834, 0.03834, 0.5031), (0.02296, 0.05543, 0.5), (-0.05009, 0.02075, 0.5031), (0.04243, 0.04243, 0.5), (-0.05422, 4.939e-11, 0.5031), (0.05543, 0.02296, 0.5), (-0.05009, -0.02075, 0.5031), (0.06, 0.0, 0.5), (-0.03834, -0.03834, 0.5031), (0.05543, -0.02296, 0.5), (-0.02075, -0.05009, 0.5031), (0.04243, -0.04243, 0.5), (-8.763e-11, -0.05422, 0.5031), (0.02296, -0.05543, 0.5), (0.02075, -0.05009, 0.5031), (0.0, -0.06, 0.5), (0.03834, -0.03834, 0.5031), (-0.02296, -0.05543, 0.5), (0.05009, -0.02075, 0.5031), (-0.04243, -0.04243, 0.5), (0.05422, 4.939e-11, 0.5031), (-0.05543, -0.02296, 0.5), (0.05009, 0.02075, 0.5031), (-0.06, 0.0, 0.5), (0.03834, 0.03834, 0.5031), (-0.05543, 0.02296, 0.5), (-8.763e-11, 0.05422, 0.5031), (-0.04243, 0.04243, 0.5), (0.02075, 0.05009, 0.5031), (-0.02296, 0.05543, 0.5), (-0.02075, 0.05009, -0.5031), (0.0, 0.06, -0.5), (-0.03834, 0.03834, -0.5031), (0.02296, 0.05543, -0.5), (-0.05009, 0.02075, -0.5031), (0.04243, 0.04243, -0.5), (-0.05422, 4.939e-11, -0.5031), (0.05543, 0.02296, -0.5), (-0.05009, -0.02075, -0.5031), (0.06, 0.0, -0.5), (-0.03834, -0.03834, -0.5031), (0.05543, -0.02296, -0.5), (-0.02075, -0.05009, -0.5031), (0.04243, -0.04243, -0.5), (-8.763e-11, -0.05422, -0.5031), (0.02296, -0.05543, -0.5), (0.02075, -0.05009, -0.5031), (0.0, -0.06, -0.5), (0.03834, -0.03834, -0.5031), (-0.02296, -0.05543, -0.5), (0.05009, -0.02075, -0.5031), (-0.04243, -0.04243, -0.5), (0.05422, 4.939e-11, -0.5031), (-0.05543, -0.02296, -0.5), (0.05009, 0.02075, -0.5031), (-0.06, 0.0, -0.5), (0.03834, 0.03834, -0.5031), (-0.05543, 0.02296, -0.5), (-8.763e-11, 0.05422, -0.5031), (-0.04243, 0.04243, -0.5), (0.02075, 0.05009, -0.5031), (-0.02296, 0.05543, -0.5)], [], [(3, 35, 33, 1), (5, 37, 35, 3), (7, 39, 37, 5), (9, 41, 39, 7), (11, 43, 41, 9), (13, 45, 43, 11), (15, 47, 45, 13), (17, 49, 47, 15), (19, 51, 49, 17), (21, 53, 51, 19), (23, 55, 53, 21), (25, 57, 55, 23), (27, 59, 57, 25), (23, 21, 10, 8), (29, 61, 59, 27), (31, 63, 61, 29), (13, 11, 20, 18), (27, 25, 6, 4), (3, 1, 28, 30), (17, 15, 16, 14), (7, 5, 26, 24), (31, 29, 2, 0), (21, 19, 12, 10), (11, 9, 22, 20), (25, 23, 8, 6), (15, 13, 18, 16), (5, 3, 30, 26), (29, 27, 4, 2), (19, 17, 14, 12), (9, 7, 24, 22), (1, 31, 0, 28), (30, 28, 0, 2, 4, 6, 8, 10, 12, 14, 16, 18, 20, 22, 24, 26), (55, 40, 42, 53), (45, 50, 52, 43), (59, 36, 38, 57), (35, 62, 60, 33), (49, 46, 48, 47), (39, 56, 58, 37), (63, 32, 34, 61), (53, 42, 44, 51), (43, 52, 54, 41), (57, 38, 40, 55), (47, 48, 50, 45), (37, 58, 62, 35), (61, 34, 36, 59), (51, 44, 46, 49), (41, 54, 56, 39), (33, 60, 32, 63), (62, 58, 56, 54, 52, 50, 48, 46, 44, 42, 40, 38, 36, 34, 32, 60), (1, 33, 63, 31)])
me_cylinder_003.polygons.foreach_set('use_smooth', [True] * 50)
_uv = me_cylinder_003.uv_layers.new(name='UVMap')
_uv.uv.foreach_set('vector', [0.9375, 1.0, 0.9375, 1.0, 1.0, 1.0, 1.0, 1.0, 0.875, 1.0, 0.875, 1.0, 0.9375, 1.0, 0.9375, 1.0, 0.8125, 1.0, 0.8125, 1.0, 0.875, 1.0, 0.875, 1.0, 0.75, 1.0, 0.75, 1.0, 0.8125, 1.0, 0.8125, 1.0, 0.6875, 1.0, 0.6875, 1.0, 0.75, 1.0, 0.75, 1.0, 0.625, 1.0, 0.625, 1.0, 0.6875, 1.0, 0.6875, 1.0, 0.5625, 1.0, 0.5625, 1.0, 0.625, 1.0, 0.625, 1.0, 0.5, 1.0, 0.5, 1.0, 0.5625, 1.0, 0.5625, 1.0, 0.4375, 1.0, 0.4375, 1.0, 0.5, 1.0, 0.5, 1.0, 0.375, 1.0, 0.375, 1.0, 0.4375, 1.0, 0.4375, 1.0, 0.3125, 1.0, 0.3125, 1.0, 0.375, 1.0, 0.375, 1.0, 0.25, 1.0, 0.25, 1.0, 0.3125, 1.0, 0.3125, 1.0, 0.1875, 1.0, 0.1875, 1.0, 0.25, 1.0, 0.25, 1.0, 0.3125, 1.0, 0.375, 1.0, 0.375, 1.0, 0.3125, 1.0, 0.125, 1.0, 0.125, 1.0, 0.1875, 1.0, 0.1875, 1.0, 0.0625, 1.0, 0.0625, 1.0, 0.125, 1.0, 0.125, 1.0, 0.625, 1.0, 0.6875, 1.0, 0.6875, 1.0, 0.625, 1.0, 0.1875, 1.0, 0.25, 1.0, 0.25, 1.0, 0.1875, 1.0, 0.9375, 1.0, 1.0, 1.0, 1.0, 1.0, 0.9375, 1.0, 0.5, 1.0, 0.5625, 1.0, 0.5625, 1.0, 0.5, 1.0, 0.8125, 1.0, 0.875, 1.0, 0.875, 1.0, 0.8125, 1.0, 0.0625, 1.0, 0.125, 1.0, 0.125, 1.0, 0.0625, 1.0, 0.375, 1.0, 0.4375, 1.0, 0.4375, 1.0, 0.375, 1.0, 0.6875, 1.0, 0.75, 1.0, 0.75, 1.0, 0.6875, 1.0, 0.25, 1.0, 0.3125, 1.0, 0.3125, 1.0, 0.25, 1.0, 0.5625, 1.0, 0.625, 1.0, 0.625, 1.0, 0.5625, 1.0, 0.875, 1.0, 0.9375, 1.0, 0.9375, 1.0, 0.875, 1.0, 0.125, 1.0, 0.1875, 1.0, 0.1875, 1.0, 0.125, 1.0, 0.4375, 1.0, 0.5, 1.0, 0.5, 1.0, 0.4375, 1.0, 0.75, 1.0, 0.8125, 1.0, 0.8125, 1.0, 0.75, 1.0, 0.0, 1.0, 0.0625, 1.0, 0.0625, 1.0, 0.0, 1.0, 0.3418, 0.4717, 0.25, 0.49, 0.1582, 0.4717, 0.08029, 0.4197, 0.02827, 0.3418, 0.01, 0.25, 0.02827, 0.1582, 0.08029, 0.08029, 0.1582, 0.02827, 0.25, 0.01, 0.3418, 0.02827, 0.4197, 0.08029, 0.4717, 0.1582, 0.49, 0.25, 0.4717, 0.3418, 0.4197, 0.4197, 0.3125, 1.0, 0.3125, 1.0, 0.375, 1.0, 0.375, 1.0, 0.625, 1.0, 0.625, 1.0, 0.6875, 1.0, 0.6875, 1.0, 0.1875, 1.0, 0.1875, 1.0, 0.25, 1.0, 0.25, 1.0, 0.9375, 1.0, 0.9375, 1.0, 1.0, 1.0, 1.0, 1.0, 0.5, 1.0, 0.5, 1.0, 0.5625, 1.0, 0.5625, 1.0, 0.8125, 1.0, 0.8125, 1.0, 0.875, 1.0, 0.875, 1.0, 0.0625, 1.0, 0.0625, 1.0, 0.125, 1.0, 0.125, 1.0, 0.375, 1.0, 0.375, 1.0, 0.4375, 1.0, 0.4375, 1.0, 0.6875, 1.0, 0.6875, 1.0, 0.75, 1.0, 0.75, 1.0, 0.25, 1.0, 0.25, 1.0, 0.3125, 1.0, 0.3125, 1.0, 0.5625, 1.0, 0.5625, 1.0, 0.625, 1.0, 0.625, 1.0, 0.875, 1.0, 0.875, 1.0, 0.9375, 1.0, 0.9375, 1.0, 0.125, 1.0, 0.125, 1.0, 0.1875, 1.0, 0.1875, 1.0, 0.4375, 1.0, 0.4375, 1.0, 0.5, 1.0, 0.5, 1.0, 0.75, 1.0, 0.75, 1.0, 0.8125, 1.0, 0.8125, 1.0, 0.0, 1.0, 0.0, 1.0, 0.0625, 1.0, 0.0625, 1.0, 0.3418, 0.4717, 0.4197, 0.4197, 0.4717, 0.3418, 0.49, 0.25, 0.4717, 0.1582, 0.4197, 0.08029, 0.3418, 0.02827, 0.25, 0.01, 0.1582, 0.02827, 0.08029, 0.08029, 0.02827, 0.1582, 0.01, 0.25, 0.02827, 0.3418, 0.08029, 0.4197, 0.1582, 0.4717, 0.25, 0.49, 0.0, 1.0, 0.0, 1.0, 0.0625, 1.0, 0.0625, 1.0])
me_cylinder_003.materials.append(mat_metal)
me_cylinder_003.update()
me_cube_002 = bpy.data.meshes.new('Cube.002')
me_cube_002.from_pydata([(-0.048, -0.048, -0.5), (-0.048, -0.05, -0.48), (-0.05, -0.048, -0.48), (-0.048, -0.05, 0.48), (-0.048, -0.048, 0.5), (-0.05, -0.048, 0.48), (-0.048, 0.048, -0.5), (-0.05, 0.048, -0.48), (-0.048, 0.05, -0.48), (-0.048, 0.048, 0.5), (-0.048, 0.05, 0.48), (-0.05, 0.048, 0.48), (0.048, -0.048, -0.5), (0.05, -0.048, -0.48), (0.048, -0.05, -0.48), (0.048, -0.048, 0.5), (0.048, -0.05, 0.48), (0.05, -0.048, 0.48), (0.048, 0.048, -0.5), (0.048, 0.05, -0.48), (0.05, 0.048, -0.48), (0.048, 0.048, 0.5), (0.05, 0.048, 0.48), (0.048, 0.05, 0.48)], [], [(14, 16, 3, 1), (20, 22, 17, 13), (21, 9, 4, 15), (2, 5, 11, 7), (8, 10, 23, 19), (0, 1, 2), (3, 4, 5), (6, 7, 8), (9, 10, 11), (12, 13, 14), (15, 16, 17), (18, 19, 20), (21, 22, 23), (6, 0, 2, 7), (1, 3, 5, 2), (4, 9, 11, 5), (10, 8, 7, 11), (18, 6, 8, 19), (9, 21, 23, 10), (22, 20, 19, 23), (12, 18, 20, 13), (21, 15, 17, 22), (16, 14, 13, 17), (0, 12, 14, 1), (15, 4, 3, 16), (6, 18, 12, 0)])
me_cube_002.polygons.foreach_set('use_smooth', [True] * 26)
_uv = me_cube_002.uv_layers.new(name='UVMap')
_uv.uv.foreach_set('vector', [0.38, 0.755, 0.62, 0.755, 0.62, 0.995, 0.38, 0.995, 0.38, 0.505, 0.62, 0.505, 0.62, 0.745, 0.38, 0.745, 0.63, 0.505, 0.87, 0.505, 0.87, 0.745, 0.63, 0.745, 0.38, 0.005, 0.62, 0.005, 0.62, 0.245, 0.38, 0.245, 0.38, 0.255, 0.62, 0.255, 0.62, 0.495, 0.38, 0.495, 0.13, 0.745, 0.13, 0.75, 0.125, 0.745, 0.62, 0.995, 0.625, 0.995, 0.62, 1.0, 0.13, 0.505, 0.125, 0.505, 0.13, 0.5, 0.625, 0.255, 0.62, 0.255, 0.62, 0.25, 0.37, 0.745, 0.375, 0.745, 0.37, 0.75, 0.625, 0.755, 0.62, 0.755, 0.62, 0.75, 0.37, 0.505, 0.37, 0.5, 0.375, 0.505, 0.625, 0.505, 0.62, 0.505, 0.62, 0.5, 0.13, 0.505, 0.13, 0.745, 0.125, 0.745, 0.125, 0.505, 0.38, 0.0, 0.62, 0.0, 0.62, 0.005, 0.38, 0.005, 0.625, 0.005, 0.625, 0.245, 0.62, 0.245, 0.62, 0.005, 0.62, 0.255, 0.38, 0.255, 0.38, 0.245, 0.62, 0.245, 0.37, 0.505, 0.13, 0.505, 0.13, 0.5, 0.37, 0.5, 0.625, 0.255, 0.625, 0.495, 0.62, 0.495, 0.62, 0.255, 0.62, 0.505, 0.38, 0.505, 0.38, 0.495, 0.62, 0.495, 0.37, 0.745, 0.37, 0.505, 0.38, 0.505, 0.38, 0.745, 0.63, 0.505, 0.63, 0.745, 0.62, 0.745, 0.62, 0.505, 0.62, 0.755, 0.38, 0.755, 0.38, 0.745, 0.62, 0.745, 0.13, 0.745, 0.37, 0.745, 0.37, 0.75, 0.13, 0.75, 0.625, 0.755, 0.625, 0.995, 0.62, 0.995, 0.62, 0.755, 0.13, 0.505, 0.37, 0.505, 0.37, 0.745, 0.13, 0.745])
me_cube_002.materials.append(mat_metal)
me_cube_002.update()
me_cube_003 = bpy.data.meshes.new('Cube.003')
me_cube_003.from_pydata([(-0.036, -0.036, -0.5), (-0.036, -0.0375, -0.48), (-0.0375, -0.036, -0.48), (-0.036, -0.0375, 0.48), (-0.036, -0.036, 0.5), (-0.0375, -0.036, 0.48), (-0.036, 0.036, -0.5), (-0.0375, 0.036, -0.48), (-0.036, 0.0375, -0.48), (-0.036, 0.036, 0.5), (-0.036, 0.0375, 0.48), (-0.0375, 0.036, 0.48), (0.036, -0.036, -0.5), (0.0375, -0.036, -0.48), (0.036, -0.0375, -0.48), (0.036, -0.036, 0.5), (0.036, -0.0375, 0.48), (0.0375, -0.036, 0.48), (0.036, 0.036, -0.5), (0.036, 0.0375, -0.48), (0.0375, 0.036, -0.48), (0.036, 0.036, 0.5), (0.0375, 0.036, 0.48), (0.036, 0.0375, 0.48)], [], [(14, 16, 3, 1), (20, 22, 17, 13), (21, 9, 4, 15), (2, 5, 11, 7), (8, 10, 23, 19), (0, 1, 2), (3, 4, 5), (6, 7, 8), (9, 10, 11), (12, 13, 14), (15, 16, 17), (18, 19, 20), (21, 22, 23), (6, 0, 2, 7), (1, 3, 5, 2), (4, 9, 11, 5), (10, 8, 7, 11), (18, 6, 8, 19), (9, 21, 23, 10), (22, 20, 19, 23), (12, 18, 20, 13), (21, 15, 17, 22), (16, 14, 13, 17), (0, 12, 14, 1), (15, 4, 3, 16), (6, 18, 12, 0)])
me_cube_003.polygons.foreach_set('use_smooth', [True] * 26)
_uv = me_cube_003.uv_layers.new(name='UVMap')
_uv.uv.foreach_set('vector', [0.38, 0.755, 0.62, 0.755, 0.62, 0.995, 0.38, 0.995, 0.38, 0.505, 0.62, 0.505, 0.62, 0.745, 0.38, 0.745, 0.63, 0.505, 0.87, 0.505, 0.87, 0.745, 0.63, 0.745, 0.38, 0.005, 0.62, 0.005, 0.62, 0.245, 0.38, 0.245, 0.38, 0.255, 0.62, 0.255, 0.62, 0.495, 0.38, 0.495, 0.13, 0.745, 0.13, 0.75, 0.125, 0.745, 0.62, 0.995, 0.625, 0.995, 0.62, 1.0, 0.13, 0.505, 0.125, 0.505, 0.13, 0.5, 0.625, 0.255, 0.62, 0.255, 0.62, 0.25, 0.37, 0.745, 0.375, 0.745, 0.37, 0.75, 0.625, 0.755, 0.62, 0.755, 0.62, 0.75, 0.37, 0.505, 0.37, 0.5, 0.375, 0.505, 0.625, 0.505, 0.62, 0.505, 0.62, 0.5, 0.13, 0.505, 0.13, 0.745, 0.125, 0.745, 0.125, 0.505, 0.38, 0.0, 0.62, 0.0, 0.62, 0.005, 0.38, 0.005, 0.625, 0.005, 0.625, 0.245, 0.62, 0.245, 0.62, 0.005, 0.62, 0.255, 0.38, 0.255, 0.38, 0.245, 0.62, 0.245, 0.37, 0.505, 0.13, 0.505, 0.13, 0.5, 0.37, 0.5, 0.625, 0.255, 0.625, 0.495, 0.62, 0.495, 0.62, 0.255, 0.62, 0.505, 0.38, 0.505, 0.38, 0.495, 0.62, 0.495, 0.37, 0.745, 0.37, 0.505, 0.38, 0.505, 0.38, 0.745, 0.63, 0.505, 0.63, 0.745, 0.62, 0.745, 0.62, 0.505, 0.62, 0.755, 0.38, 0.755, 0.38, 0.745, 0.62, 0.745, 0.13, 0.745, 0.37, 0.745, 0.37, 0.75, 0.13, 0.75, 0.625, 0.755, 0.625, 0.995, 0.62, 0.995, 0.62, 0.755, 0.13, 0.505, 0.37, 0.505, 0.37, 0.745, 0.13, 0.745])
me_cube_003.materials.append(mat_metal)
me_cube_003.update()
me_cube_004 = bpy.data.meshes.new('Cube.004')
me_cube_004.from_pydata([(-0.027, -0.027, -0.5), (-0.027, -0.02813, -0.48), (-0.02813, -0.027, -0.48), (-0.027, -0.02813, 0.48), (-0.027, -0.027, 0.5), (-0.02813, -0.027, 0.48), (-0.027, 0.027, -0.5), (-0.02813, 0.027, -0.48), (-0.027, 0.02813, -0.48), (-0.027, 0.027, 0.5), (-0.027, 0.02813, 0.48), (-0.02813, 0.027, 0.48), (0.027, -0.027, -0.5), (0.02813, -0.027, -0.48), (0.027, -0.02813, -0.48), (0.027, -0.027, 0.5), (0.027, -0.02813, 0.48), (0.02813, -0.027, 0.48), (0.027, 0.027, -0.5), (0.027, 0.02813, -0.48), (0.02813, 0.027, -0.48), (0.027, 0.027, 0.5), (0.02813, 0.027, 0.48), (0.027, 0.02813, 0.48)], [], [(14, 16, 3, 1), (20, 22, 17, 13), (21, 9, 4, 15), (2, 5, 11, 7), (8, 10, 23, 19), (0, 1, 2), (3, 4, 5), (6, 7, 8), (9, 10, 11), (12, 13, 14), (15, 16, 17), (18, 19, 20), (21, 22, 23), (6, 0, 2, 7), (1, 3, 5, 2), (4, 9, 11, 5), (10, 8, 7, 11), (18, 6, 8, 19), (9, 21, 23, 10), (22, 20, 19, 23), (12, 18, 20, 13), (21, 15, 17, 22), (16, 14, 13, 17), (0, 12, 14, 1), (15, 4, 3, 16), (6, 18, 12, 0)])
me_cube_004.polygons.foreach_set('use_smooth', [True] * 26)
_uv = me_cube_004.uv_layers.new(name='UVMap')
_uv.uv.foreach_set('vector', [0.38, 0.755, 0.62, 0.755, 0.62, 0.995, 0.38, 0.995, 0.38, 0.505, 0.62, 0.505, 0.62, 0.745, 0.38, 0.745, 0.63, 0.505, 0.87, 0.505, 0.87, 0.745, 0.63, 0.745, 0.38, 0.005, 0.62, 0.005, 0.62, 0.245, 0.38, 0.245, 0.38, 0.255, 0.62, 0.255, 0.62, 0.495, 0.38, 0.495, 0.13, 0.745, 0.13, 0.75, 0.125, 0.745, 0.62, 0.995, 0.625, 0.995, 0.62, 1.0, 0.13, 0.505, 0.125, 0.505, 0.13, 0.5, 0.625, 0.255, 0.62, 0.255, 0.62, 0.25, 0.37, 0.745, 0.375, 0.745, 0.37, 0.75, 0.625, 0.755, 0.62, 0.755, 0.62, 0.75, 0.37, 0.505, 0.37, 0.5, 0.375, 0.505, 0.625, 0.505, 0.62, 0.505, 0.62, 0.5, 0.13, 0.505, 0.13, 0.745, 0.125, 0.745, 0.125, 0.505, 0.38, 0.0, 0.62, 0.0, 0.62, 0.005, 0.38, 0.005, 0.625, 0.005, 0.625, 0.245, 0.62, 0.245, 0.62, 0.005, 0.62, 0.255, 0.38, 0.255, 0.38, 0.245, 0.62, 0.245, 0.37, 0.505, 0.13, 0.505, 0.13, 0.5, 0.37, 0.5, 0.625, 0.255, 0.625, 0.495, 0.62, 0.495, 0.62, 0.255, 0.62, 0.505, 0.38, 0.505, 0.38, 0.495, 0.62, 0.495, 0.37, 0.745, 0.37, 0.505, 0.38, 0.505, 0.38, 0.745, 0.63, 0.505, 0.63, 0.745, 0.62, 0.745, 0.62, 0.505, 0.62, 0.755, 0.38, 0.755, 0.38, 0.745, 0.62, 0.745, 0.13, 0.745, 0.37, 0.745, 0.37, 0.75, 0.13, 0.75, 0.625, 0.755, 0.625, 0.995, 0.62, 0.995, 0.62, 0.755, 0.13, 0.505, 0.37, 0.505, 0.37, 0.745, 0.13, 0.745])
me_cube_004.materials.append(mat_metal)
me_cube_004.update()
me_cube_005 = bpy.data.meshes.new('Cube.005')
me_cube_005.from_pydata([(-0.02025, -0.02025, -0.5), (-0.02025, -0.02109, -0.48), (-0.02109, -0.02025, -0.48), (-0.02025, -0.02109, 0.48), (-0.02025, -0.02025, 0.5), (-0.02109, -0.02025, 0.48), (-0.02025, 0.02025, -0.5), (-0.02109, 0.02025, -0.48), (-0.02025, 0.02109, -0.48), (-0.02025, 0.02025, 0.5), (-0.02025, 0.02109, 0.48), (-0.02109, 0.02025, 0.48), (0.02025, -0.02025, -0.5), (0.02109, -0.02025, -0.48), (0.02025, -0.02109, -0.48), (0.02025, -0.02025, 0.5), (0.02025, -0.02109, 0.48), (0.02109, -0.02025, 0.48), (0.02025, 0.02025, -0.5), (0.02025, 0.02109, -0.48), (0.02109, 0.02025, -0.48), (0.02025, 0.02025, 0.5), (0.02109, 0.02025, 0.48), (0.02025, 0.02109, 0.48)], [], [(14, 16, 3, 1), (20, 22, 17, 13), (21, 9, 4, 15), (2, 5, 11, 7), (8, 10, 23, 19), (0, 1, 2), (3, 4, 5), (6, 7, 8), (9, 10, 11), (12, 13, 14), (15, 16, 17), (18, 19, 20), (21, 22, 23), (6, 0, 2, 7), (1, 3, 5, 2), (4, 9, 11, 5), (10, 8, 7, 11), (18, 6, 8, 19), (9, 21, 23, 10), (22, 20, 19, 23), (12, 18, 20, 13), (21, 15, 17, 22), (16, 14, 13, 17), (0, 12, 14, 1), (15, 4, 3, 16), (6, 18, 12, 0)])
me_cube_005.polygons.foreach_set('use_smooth', [True] * 26)
_uv = me_cube_005.uv_layers.new(name='UVMap')
_uv.uv.foreach_set('vector', [0.38, 0.755, 0.62, 0.755, 0.62, 0.995, 0.38, 0.995, 0.38, 0.505, 0.62, 0.505, 0.62, 0.745, 0.38, 0.745, 0.63, 0.505, 0.87, 0.505, 0.87, 0.745, 0.63, 0.745, 0.38, 0.005, 0.62, 0.005, 0.62, 0.245, 0.38, 0.245, 0.38, 0.255, 0.62, 0.255, 0.62, 0.495, 0.38, 0.495, 0.13, 0.745, 0.13, 0.75, 0.125, 0.745, 0.62, 0.995, 0.625, 0.995, 0.62, 1.0, 0.13, 0.505, 0.125, 0.505, 0.13, 0.5, 0.625, 0.255, 0.62, 0.255, 0.62, 0.25, 0.37, 0.745, 0.375, 0.745, 0.37, 0.75, 0.625, 0.755, 0.62, 0.755, 0.62, 0.75, 0.37, 0.505, 0.37, 0.5, 0.375, 0.505, 0.625, 0.505, 0.62, 0.505, 0.62, 0.5, 0.13, 0.505, 0.13, 0.745, 0.125, 0.745, 0.125, 0.505, 0.38, 0.0, 0.62, 0.0, 0.62, 0.005, 0.38, 0.005, 0.625, 0.005, 0.625, 0.245, 0.62, 0.245, 0.62, 0.005, 0.62, 0.255, 0.38, 0.255, 0.38, 0.245, 0.62, 0.245, 0.37, 0.505, 0.13, 0.505, 0.13, 0.5, 0.37, 0.5, 0.625, 0.255, 0.625, 0.495, 0.62, 0.495, 0.62, 0.255, 0.62, 0.505, 0.38, 0.505, 0.38, 0.495, 0.62, 0.495, 0.37, 0.745, 0.37, 0.505, 0.38, 0.505, 0.38, 0.745, 0.63, 0.505, 0.63, 0.745, 0.62, 0.745, 0.62, 0.505, 0.62, 0.755, 0.38, 0.755, 0.38, 0.745, 0.62, 0.745, 0.13, 0.745, 0.37, 0.745, 0.37, 0.75, 0.13, 0.75, 0.625, 0.755, 0.625, 0.995, 0.62, 0.995, 0.62, 0.755, 0.13, 0.505, 0.37, 0.505, 0.37, 0.745, 0.13, 0.745])
me_cube_005.materials.append(mat_metal)
me_cube_005.update()
me_cube_006 = bpy.data.meshes.new('Cube.006')
me_cube_006.from_pydata([(-0.03038, -0.01519, -0.5), (-0.03038, -0.01582, -0.48), (-0.03164, -0.01519, -0.48), (-0.03038, -0.01582, 0.48), (-0.03038, -0.01519, 0.5), (-0.03164, -0.01519, 0.48), (-0.03038, 0.01519, -0.5), (-0.03164, 0.01519, -0.48), (-0.03038, 0.01582, -0.48), (-0.03038, 0.01519, 0.5), (-0.03038, 0.01582, 0.48), (-0.03164, 0.01519, 0.48), (0.03038, -0.01519, -0.5), (0.03164, -0.01519, -0.48), (0.03038, -0.01582, -0.48), (0.03038, -0.01519, 0.5), (0.03038, -0.01582, 0.48), (0.03164, -0.01519, 0.48), (0.03038, 0.01519, -0.5), (0.03038, 0.01582, -0.48), (0.03164, 0.01519, -0.48), (0.03038, 0.01519, 0.5), (0.03164, 0.01519, 0.48), (0.03038, 0.01582, 0.48)], [], [(14, 16, 3, 1), (20, 22, 17, 13), (21, 9, 4, 15), (2, 5, 11, 7), (8, 10, 23, 19), (0, 1, 2), (3, 4, 5), (6, 7, 8), (9, 10, 11), (12, 13, 14), (15, 16, 17), (18, 19, 20), (21, 22, 23), (6, 0, 2, 7), (1, 3, 5, 2), (4, 9, 11, 5), (10, 8, 7, 11), (18, 6, 8, 19), (9, 21, 23, 10), (22, 20, 19, 23), (12, 18, 20, 13), (21, 15, 17, 22), (16, 14, 13, 17), (0, 12, 14, 1), (15, 4, 3, 16), (6, 18, 12, 0)])
me_cube_006.polygons.foreach_set('use_smooth', [True] * 26)
_uv = me_cube_006.uv_layers.new(name='UVMap')
_uv.uv.foreach_set('vector', [0.38, 0.755, 0.62, 0.755, 0.62, 0.995, 0.38, 0.995, 0.38, 0.505, 0.62, 0.505, 0.62, 0.745, 0.38, 0.745, 0.63, 0.505, 0.87, 0.505, 0.87, 0.745, 0.63, 0.745, 0.38, 0.005, 0.62, 0.005, 0.62, 0.245, 0.38, 0.245, 0.38, 0.255, 0.62, 0.255, 0.62, 0.495, 0.38, 0.495, 0.13, 0.745, 0.13, 0.75, 0.125, 0.745, 0.62, 0.995, 0.625, 0.995, 0.62, 1.0, 0.13, 0.505, 0.125, 0.505, 0.13, 0.5, 0.625, 0.255, 0.62, 0.255, 0.62, 0.25, 0.37, 0.745, 0.375, 0.745, 0.37, 0.75, 0.625, 0.755, 0.62, 0.755, 0.62, 0.75, 0.37, 0.505, 0.37, 0.5, 0.375, 0.505, 0.625, 0.505, 0.62, 0.505, 0.62, 0.5, 0.13, 0.505, 0.13, 0.745, 0.125, 0.745, 0.125, 0.505, 0.38, 0.0, 0.62, 0.0, 0.62, 0.005, 0.38, 0.005, 0.625, 0.005, 0.625, 0.245, 0.62, 0.245, 0.62, 0.005, 0.62, 0.255, 0.38, 0.255, 0.38, 0.245, 0.62, 0.245, 0.37, 0.505, 0.13, 0.505, 0.13, 0.5, 0.37, 0.5, 0.625, 0.255, 0.625, 0.495, 0.62, 0.495, 0.62, 0.255, 0.62, 0.505, 0.38, 0.505, 0.38, 0.495, 0.62, 0.495, 0.37, 0.745, 0.37, 0.505, 0.38, 0.505, 0.38, 0.745, 0.63, 0.505, 0.63, 0.745, 0.62, 0.745, 0.62, 0.505, 0.62, 0.755, 0.38, 0.755, 0.38, 0.745, 0.62, 0.745, 0.13, 0.745, 0.37, 0.745, 0.37, 0.75, 0.13, 0.75, 0.625, 0.755, 0.625, 0.995, 0.62, 0.995, 0.62, 0.755, 0.13, 0.505, 0.37, 0.505, 0.37, 0.745, 0.13, 0.745])
me_cube_006.materials.append(mat_metal)
me_cube_006.update()
me_cube_007 = bpy.data.meshes.new('Cube.007')
me_cube_007.from_pydata([(-0.04556, -0.01519, -0.5), (-0.04556, -0.01582, -0.48), (-0.04746, -0.01519, -0.48), (-0.04556, -0.01582, 0.48), (-0.04556, -0.01519, 0.5), (-0.04746, -0.01519, 0.48), (-0.04556, 0.01519, -0.5), (-0.04746, 0.01519, -0.48), (-0.04556, 0.01582, -0.48), (-0.04556, 0.01519, 0.5), (-0.04556, 0.01582, 0.48), (-0.04746, 0.01519, 0.48), (0.04556, -0.01519, -0.5), (0.04746, -0.01519, -0.48), (0.04556, -0.01582, -0.48), (0.04556, -0.01519, 0.5), (0.04556, -0.01582, 0.48), (0.04746, -0.01519, 0.48), (0.04556, 0.01519, -0.5), (0.04556, 0.01582, -0.48), (0.04746, 0.01519, -0.48), (0.04556, 0.01519, 0.5), (0.04746, 0.01519, 0.48), (0.04556, 0.01582, 0.48)], [], [(14, 16, 3, 1), (20, 22, 17, 13), (21, 9, 4, 15), (2, 5, 11, 7), (8, 10, 23, 19), (0, 1, 2), (3, 4, 5), (6, 7, 8), (9, 10, 11), (12, 13, 14), (15, 16, 17), (18, 19, 20), (21, 22, 23), (6, 0, 2, 7), (1, 3, 5, 2), (4, 9, 11, 5), (10, 8, 7, 11), (18, 6, 8, 19), (9, 21, 23, 10), (22, 20, 19, 23), (12, 18, 20, 13), (21, 15, 17, 22), (16, 14, 13, 17), (0, 12, 14, 1), (15, 4, 3, 16), (6, 18, 12, 0)])
me_cube_007.polygons.foreach_set('use_smooth', [True] * 26)
_uv = me_cube_007.uv_layers.new(name='UVMap')
_uv.uv.foreach_set('vector', [0.38, 0.755, 0.62, 0.755, 0.62, 0.995, 0.38, 0.995, 0.38, 0.505, 0.62, 0.505, 0.62, 0.745, 0.38, 0.745, 0.63, 0.505, 0.87, 0.505, 0.87, 0.745, 0.63, 0.745, 0.38, 0.005, 0.62, 0.005, 0.62, 0.245, 0.38, 0.245, 0.38, 0.255, 0.62, 0.255, 0.62, 0.495, 0.38, 0.495, 0.13, 0.745, 0.13, 0.75, 0.125, 0.745, 0.62, 0.995, 0.625, 0.995, 0.62, 1.0, 0.13, 0.505, 0.125, 0.505, 0.13, 0.5, 0.625, 0.255, 0.62, 0.255, 0.62, 0.25, 0.37, 0.745, 0.375, 0.745, 0.37, 0.75, 0.625, 0.755, 0.62, 0.755, 0.62, 0.75, 0.37, 0.505, 0.37, 0.5, 0.375, 0.505, 0.625, 0.505, 0.62, 0.505, 0.62, 0.5, 0.13, 0.505, 0.13, 0.745, 0.125, 0.745, 0.125, 0.505, 0.38, 0.0, 0.62, 0.0, 0.62, 0.005, 0.38, 0.005, 0.625, 0.005, 0.625, 0.245, 0.62, 0.245, 0.62, 0.005, 0.62, 0.255, 0.38, 0.255, 0.38, 0.245, 0.62, 0.245, 0.37, 0.505, 0.13, 0.505, 0.13, 0.5, 0.37, 0.5, 0.625, 0.255, 0.625, 0.495, 0.62, 0.495, 0.62, 0.255, 0.62, 0.505, 0.38, 0.505, 0.38, 0.495, 0.62, 0.495, 0.37, 0.745, 0.37, 0.505, 0.38, 0.505, 0.38, 0.745, 0.63, 0.505, 0.63, 0.745, 0.62, 0.745, 0.62, 0.505, 0.62, 0.755, 0.38, 0.755, 0.38, 0.745, 0.62, 0.745, 0.13, 0.745, 0.37, 0.745, 0.37, 0.75, 0.13, 0.75, 0.625, 0.755, 0.625, 0.995, 0.62, 0.995, 0.62, 0.755, 0.13, 0.505, 0.37, 0.505, 0.37, 0.745, 0.13, 0.745])
me_cube_007.materials.append(mat_metal)
me_cube_007.update()

# ---- objects
ob_sm_fmrodround = bpy.data.objects.new('SM_FMRodRound', me_cylinder_006)
ob_sm_fmrodround_001 = bpy.data.objects.new('SM_FMRodRound.001', me_cylinder_007)
ob_sm_fmrodround_002 = bpy.data.objects.new('SM_FMRodRound.002', me_cylinder_008)
ob_sm_fmrodround_003 = bpy.data.objects.new('SM_FMRodRound.003', me_cylinder_009)
ob_sm_fmrodround1 = bpy.data.objects.new('SM_FMRodRound1', me_cylinder_003)
ob_sm_fmrodsquare1 = bpy.data.objects.new('SM_FMRodSquare1', me_cube_002)
ob_sm_fmrodsquare2 = bpy.data.objects.new('SM_FMRodSquare2', me_cube_003)
ob_sm_fmrodsquare3 = bpy.data.objects.new('SM_FMRodSquare3', me_cube_004)
ob_sm_fmrodsquare4 = bpy.data.objects.new('SM_FMRodSquare4', me_cube_005)
ob_sm_fmrodsquare5 = bpy.data.objects.new('SM_FMRodSquare5', me_cube_006)
ob_sm_fmrodsquare6 = bpy.data.objects.new('SM_FMRodSquare6', me_cube_007)

# ---- transforms, parenting, visibility, modifiers, constraints
ob_sm_fmrodround.location = (0.3453, 0.0, 0.0)
ob_sm_fmrodround_001.location = (0.6665, 0.0, 0.0)
ob_sm_fmrodround_002.location = (0.9814, 0.0, 0.0)
ob_sm_fmrodround_003.location = (1.251, 0.0, 0.0)
ob_sm_fmrodround1.location = (0.0, 0.0, 0.0)
ob_sm_fmrodsquare1.location = (0.0, 0.454, 0.0)
ob_sm_fmrodsquare2.location = (0.3636, 0.454, 0.0)
ob_sm_fmrodsquare3.location = (0.6957, 0.454, 0.0)
ob_sm_fmrodsquare4.location = (1.008, 0.454, 0.0)
ob_sm_fmrodsquare5.location = (1.299, 0.454, 0.0)
ob_sm_fmrodsquare6.location = (1.615, 0.454, 0.0)

# ---- collection membership
col_export.objects.link(ob_sm_fmrodround)
col_export.objects.link(ob_sm_fmrodround_001)
col_export.objects.link(ob_sm_fmrodround_002)
col_export.objects.link(ob_sm_fmrodround_003)
col_export.objects.link(ob_sm_fmrodround1)
col_export.objects.link(ob_sm_fmrodsquare1)
col_export.objects.link(ob_sm_fmrodsquare2)
col_export.objects.link(ob_sm_fmrodsquare3)
col_export.objects.link(ob_sm_fmrodsquare4)
col_export.objects.link(ob_sm_fmrodsquare5)
col_export.objects.link(ob_sm_fmrodsquare6)

# ---- scene / render settings (as saved in the file)
scene.frame_start = 1; scene.frame_end = 250; scene.frame_set(0)
scene.render.engine = 'CYCLES'
scene.cycles.sampling_pattern = 'TABULATED_SOBOL'
scene.eevee.ray_tracing_options.trace_max_roughness = 0.0
bpy.context.view_layer.update()

# ---- added for rendering (the .blend has no active camera and no usable light): camera, sun
cam_auto = bpy.data.cameras.new('AutoCamera')
cam_auto.lens = 50.0
cam_auto.sensor_width = 36.0
cam_auto.clip_end = 1000.0
ob_auto_camera = bpy.data.objects.new('AutoCamera', cam_auto)
scene.collection.objects.link(ob_auto_camera)
ob_auto_camera.location = (2.71973, -2.07996, 1.53465)
ob_auto_camera.rotation_euler = (1.09748, -7.21219e-08, 0.694738)
scene.camera = ob_auto_camera
light_auto_sun = bpy.data.lights.new('AutoSun', 'SUN')
light_auto_sun.energy = 3.0
light_auto_sun.angle = 0.0523599
ob_auto_sun = bpy.data.objects.new('AutoSun', light_auto_sun)
scene.collection.objects.link(ob_auto_sun)
ob_auto_sun.rotation_euler = (0.872665, 0.174533, 0.523599)
bpy.context.view_layer.update()
